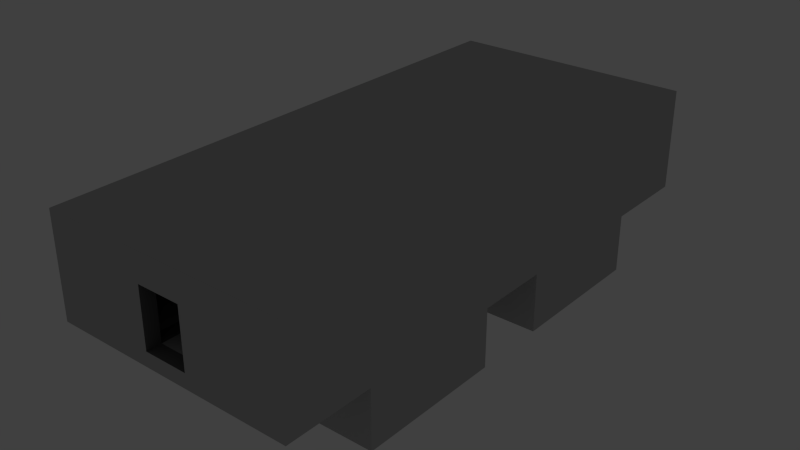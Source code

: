 # Source: level22.blend  (saved by Blender 2.75.0; exported with 4.5.12 LTS)
import bpy
from mathutils import Matrix  # noqa: F401  (used for matrix-valued properties, if any)

bpy.ops.wm.read_factory_settings(use_empty=True)
scene = bpy.context.scene
scene.name = 'Scene'

# ---- collections
col_collection_1 = bpy.data.collections.new('Collection 1'); scene.collection.children.link(col_collection_1)

# ---- materials (node trees are filled in below, after node groups)
mat_darkstone = bpy.data.materials.new('DarkStone')
mat_darkstone.alpha_threshold = 0.0
mat_darkstone.use_transparent_shadow = False
mat_darkstone.diffuse_color = (0.152, 0.152, 0.152, 1.0)
mat_darkstone.roughness = 0.5
mat_stone = bpy.data.materials.new('Stone')
mat_stone.alpha_threshold = 0.0
mat_stone.use_transparent_shadow = False
mat_stone.diffuse_color = (0.49, 0.49, 0.49, 1.0)
mat_stone.roughness = 0.5
mat_stone.line_color = (0.0, 0.0, 0.0, 1.0)

# ---- material node trees

# ---- world
world_world = bpy.data.worlds.new('World'); scene.world = world_world
world_world.color = (0.05088, 0.05088, 0.05088)
world_world.use_sun_shadow = False
world_world.sun_shadow_jitter_overblur = 0.0
world_world.cycles.sampling_method = 'MANUAL'
world_world.cycles.sample_map_resolution = 256

# ---- lights
light_lamp = bpy.data.lights.new('Lamp', 'POINT')
light_lamp.transmission_factor = 0.0
light_lamp.cutoff_distance = 30.0
light_lamp.energy = 100.0
light_lamp.shadow_buffer_clip_start = 1.001
light_lamp.shadow_soft_size = 0.1
light_lamp.shadow_maximum_resolution = 0.006
light_lamp.use_absolute_resolution = True
light_lamp.cycles.use_multiple_importance_sampling = False

# ---- meshes
me_cube_002 = bpy.data.meshes.new('Cube.002')
me_cube_002.from_pydata([(-1.0, -1.0, -1.0), (-1.0, -1.0, 1.0), (-1.0, 1.0, -1.0), (-1.0, 1.0, 1.0), (1.0, -1.0, -1.0), (1.0, -1.0, 1.0), (1.0, 1.0, -1.0), (1.0, 1.0, 1.0)], [], [(1, 3, 2, 0), (3, 7, 6, 2), (7, 5, 4, 6), (5, 1, 0, 4), (0, 2, 6, 4), (5, 7, 3, 1)])
me_cube_002.materials.append(mat_darkstone)
me_cube_002.use_remesh_preserve_volume = False
me_cube_002.use_remesh_preserve_attributes = False
me_cube_002.use_mirror_vertex_groups = False
me_cube_002.update()
me_cube_001 = bpy.data.meshes.new('Cube.001')
me_cube_001.from_pydata([(-1.0, -1.0, -1.0), (-1.0, -1.0, 1.0), (-1.0, 1.0, -1.0), (-1.0, 1.0, 1.0), (1.0, -1.0, -1.0), (1.0, -1.0, 1.0), (1.0, 1.0, -1.0), (1.0, 1.0, 1.0)], [], [(1, 3, 2, 0), (3, 7, 6, 2), (7, 5, 4, 6), (5, 1, 0, 4), (0, 2, 6, 4), (5, 7, 3, 1)])
me_cube_001.materials.append(mat_darkstone)
me_cube_001.use_remesh_preserve_volume = False
me_cube_001.use_remesh_preserve_attributes = False
me_cube_001.use_mirror_vertex_groups = False
me_cube_001.update()
me_cube = bpy.data.meshes.new('Cube')
me_cube.from_pydata([(1.5, -17.5, -2.111), (1.5, -18.5, -2.111), (-1.5, -18.5, -2.111), (-1.5, -17.5, -2.111), (1.5, -17.5, -1.111), (1.5, -18.5, -1.111), (-1.5, -18.5, -1.111), (-1.5, -17.5, -1.111), (-2.5, -18.5, -2.111), (-2.5, -17.5, -2.111), (-2.5, -18.5, -1.111), (-2.5, -17.5, -1.111), (2.5, -17.5, -2.111), (2.5, -18.5, -2.111), (2.5, -17.5, -1.111), (2.5, -18.5, -1.111), (1.5, -17.5, 2.889), (1.5, -18.5, 2.889), (-1.5, -18.5, 2.889), (-1.5, -17.5, 2.889), (-2.5, -18.5, 2.889), (-2.5, -17.5, 2.889), (2.5, -17.5, 2.889), (2.5, -18.5, 2.889), (1.5, -17.5, 3.889), (1.5, -18.5, 3.889), (-1.5, -18.5, 3.889), (-1.5, -17.5, 3.889), (-2.5, -18.5, 3.889), (-2.5, -17.5, 3.889), (2.5, -17.5, 3.889), (2.5, -18.5, 3.889), (7.5, -18.5, -1.111), (7.5, -17.5, -1.111), (7.5, -18.5, -2.111), (7.5, -17.5, -2.111), (-7.5, -18.5, -2.111), (-7.5, -17.5, -2.111), (-7.5, -18.5, -1.111), (-7.5, -17.5, -1.111), (-8.5, -18.5, -2.111), (-8.5, -17.5, -2.111), (-8.5, -18.5, -1.111), (-8.5, -17.5, -1.111), (8.5, -17.5, -1.111), (8.5, -18.5, -1.111), (8.5, -18.5, -2.111), (8.5, -17.5, -2.111), (1.5, -12.5, -2.111), (-1.5, -12.5, -2.111), (1.5, -12.5, -1.111), (-1.5, -12.5, -1.111), (-2.5, -12.5, -2.111), (-2.5, -12.5, -1.111), (2.5, -12.5, -2.111), (2.5, -12.5, -1.111), (7.5, -12.5, -2.111), (7.5, -12.5, -1.111), (-7.5, -12.5, -2.111), (-7.5, -12.5, -1.111), (-8.5, -12.5, -2.111), (-8.5, -12.5, -1.111), (8.5, -12.5, -2.111), (8.5, -12.5, -1.111), (1.5, -11.5, -2.111), (-1.5, -11.5, -2.111), (1.5, -11.5, -1.111), (-1.5, -11.5, -1.111), (-2.5, -11.5, -2.111), (-2.5, -11.5, -1.111), (2.5, -11.5, -2.111), (2.5, -11.5, -1.111), (7.5, -11.5, -2.111), (7.5, -11.5, -1.111), (-7.5, -11.5, -2.111), (-7.5, -11.5, -1.111), (-8.5, -11.5, -2.111), (-8.5, -11.5, -1.111), (8.5, -11.5, -2.111), (8.5, -11.5, -1.111), (1.5, -12.5, -5.111), (-1.5, -12.5, -5.111), (8.5, -12.5, -5.111), (8.5, -11.5, -5.111), (-2.5, -12.5, -5.111), (2.5, -12.5, -5.111), (7.5, -12.5, -5.111), (-7.5, -12.5, -5.111), (-8.5, -12.5, -5.111), (1.5, -11.5, -5.111), (-1.5, -11.5, -5.111), (-2.5, -11.5, -5.111), (2.5, -11.5, -5.111), (7.5, -11.5, -5.111), (-7.5, -11.5, -5.111), (-8.5, -11.5, -5.111), (1.5, -12.5, -6.111), (-1.5, -12.5, -6.111), (8.5, -12.5, -6.111), (8.5, -11.5, -6.111), (-2.5, -12.5, -6.111), (2.5, -12.5, -6.111), (7.5, -12.5, -6.111), (-7.5, -12.5, -6.111), (-8.5, -12.5, -6.111), (1.5, -11.5, -6.111), (-1.5, -11.5, -6.111), (-2.5, -11.5, -6.111), (2.5, -11.5, -6.111), (7.5, -11.5, -6.111), (-7.5, -11.5, -6.111), (-8.5, -11.5, -6.111), (1.5, -3.5, -5.111), (-1.5, -3.5, -5.111), (-2.5, -3.5, -5.111), (2.5, -3.5, -5.111), (7.5, -3.5, -5.111), (-7.5, -3.5, -5.111), (-8.5, -3.5, -5.111), (8.5, -3.5, -5.111), (7.5, -3.5, -6.111), (8.5, -3.5, -6.111), (1.5, -3.5, -6.111), (-1.5, -3.5, -6.111), (-2.5, -3.5, -6.111), (2.5, -3.5, -6.111), (-7.5, -3.5, -6.111), (-8.5, -3.5, -6.111), (1.5, -2.5, -5.111), (-1.5, -2.5, -5.111), (-2.5, -2.5, -5.111), (2.5, -2.5, -5.111), (7.5, -2.5, -5.111), (-7.5, -2.5, -5.111), (-8.5, -2.5, -5.111), (8.5, -2.5, -5.111), (7.5, -2.5, -6.111), (8.5, -2.5, -6.111), (1.5, -2.5, -6.111), (-1.5, -2.5, -6.111), (-2.5, -2.5, -6.111), (2.5, -2.5, -6.111), (-7.5, -2.5, -6.111), (-8.5, -2.5, -6.111), (1.5, -3.5, -2.111), (-1.5, -3.5, -2.111), (-2.5, -3.5, -2.111), (2.5, -3.5, -2.111), (7.5, -3.5, -2.111), (-7.5, -3.5, -2.111), (-8.5, -3.5, -2.111), (8.5, -3.5, -2.111), (1.5, -2.5, -2.111), (2.5, -2.5, -2.111), (-2.5, -2.5, -2.111), (-1.5, -2.5, -2.111), (7.5, -2.5, -2.111), (-7.5, -2.5, -2.111), (-8.5, -2.5, -2.111), (8.5, -2.5, -2.111), (1.5, -3.5, -1.111), (-1.5, -3.5, -1.111), (-2.5, -3.5, -1.111), (2.5, -3.5, -1.111), (7.5, -3.5, -1.111), (-7.5, -3.5, -1.111), (-8.5, -3.5, -1.111), (8.5, -3.5, -1.111), (1.5, -2.5, -1.111), (2.5, -2.5, -1.111), (-2.5, -2.5, -1.111), (-1.5, -2.5, -1.111), (7.5, -2.5, -1.111), (-7.5, -2.5, -1.111), (-8.5, -2.5, -1.111), (8.5, -2.5, -1.111), (-2.5, 2.5, -2.111), (-2.5, 2.5, -1.111), (1.5, 2.5, -2.111), (-1.5, 2.5, -2.111), (2.5, 2.5, -2.111), (7.5, 2.5, -2.111), (-7.5, 2.5, -2.111), (-8.5, 2.5, -2.111), (8.5, 2.5, -2.111), (1.5, 2.5, -1.111), (-1.5, 2.5, -1.111), (2.5, 2.5, -1.111), (7.5, 2.5, -1.111), (-7.5, 2.5, -1.111), (-8.5, 2.5, -1.111), (8.5, 2.5, -1.111), (-2.5, 3.5, -2.111), (-2.5, 3.5, -1.111), (1.5, 3.5, -2.111), (-1.5, 3.5, -2.111), (2.5, 3.5, -2.111), (7.5, 3.5, -2.111), (-7.5, 3.5, -2.111), (-8.5, 3.5, -2.111), (8.5, 3.5, -2.111), (1.5, 3.5, -1.111), (-1.5, 3.5, -1.111), (2.5, 3.5, -1.111), (7.5, 3.5, -1.111), (-7.5, 3.5, -1.111), (-8.5, 3.5, -1.111), (8.5, 3.5, -1.111), (-1.5, 2.5, -5.111), (-1.5, 3.5, -5.111), (1.5, 2.5, -5.111), (-2.5, 2.5, -5.111), (2.5, 2.5, -5.111), (7.5, 2.5, -5.111), (-7.5, 2.5, -5.111), (-8.5, 2.5, -5.111), (8.5, 2.5, -5.111), (8.5, 3.5, -5.111), (7.5, 3.5, -5.111), (1.5, 3.5, -5.111), (-2.5, 3.5, -5.111), (2.5, 3.5, -5.111), (-7.5, 3.5, -5.111), (-8.5, 3.5, -5.111), (-1.5, 2.5, -6.111), (-1.5, 3.5, -6.111), (1.5, 2.5, -6.111), (-2.5, 2.5, -6.111), (2.5, 2.5, -6.111), (7.5, 2.5, -6.111), (-7.5, 2.5, -6.111), (-8.5, 2.5, -6.111), (8.5, 2.5, -6.111), (8.5, 3.5, -6.111), (7.5, 3.5, -6.111), (1.5, 3.5, -6.111), (-2.5, 3.5, -6.111), (2.5, 3.5, -6.111), (-7.5, 3.5, -6.111), (-8.5, 3.5, -6.111), (1.5, 11.5, -5.111), (-1.5, 11.5, -5.111), (-2.5, 11.5, -5.111), (2.5, 11.5, -5.111), (7.5, 11.5, -5.111), (-7.5, 11.5, -5.111), (-8.5, 11.5, -5.111), (8.5, 11.5, -5.111), (-1.5, 11.5, -6.111), (1.5, 11.5, -6.111), (-2.5, 11.5, -6.111), (2.5, 11.5, -6.111), (7.5, 11.5, -6.111), (-7.5, 11.5, -6.111), (-8.5, 11.5, -6.111), (8.5, 11.5, -6.111), (1.5, 12.5, -5.111), (-1.5, 12.5, -5.111), (-2.5, 12.5, -5.111), (2.5, 12.5, -5.111), (7.5, 12.5, -5.111), (-7.5, 12.5, -5.111), (-8.5, 12.5, -5.111), (8.5, 12.5, -5.111), (-1.5, 12.5, -6.111), (1.5, 12.5, -6.111), (-2.5, 12.5, -6.111), (2.5, 12.5, -6.111), (7.5, 12.5, -6.111), (-7.5, 12.5, -6.111), (-8.5, 12.5, -6.111), (8.5, 12.5, -6.111), (1.5, 11.5, -2.111), (-1.5, 11.5, -2.111), (-2.5, 11.5, -2.111), (2.5, 11.5, -2.111), (7.5, 11.5, -2.111), (-7.5, 11.5, -2.111), (-8.5, 11.5, -2.111), (8.5, 11.5, -2.111), (-8.5, 12.5, -2.111), (-7.5, 12.5, -2.111), (-2.5, 12.5, -2.111), (1.5, 12.5, -2.111), (-1.5, 12.5, -2.111), (2.5, 12.5, -2.111), (7.5, 12.5, -2.111), (8.5, 12.5, -2.111), (1.5, 11.5, -1.111), (-1.5, 11.5, -1.111), (-2.5, 11.5, -1.111), (2.5, 11.5, -1.111), (7.5, 11.5, -1.111), (-7.5, 11.5, -1.111), (-8.5, 11.5, -1.111), (8.5, 11.5, -1.111), (-8.5, 12.5, -1.111), (-7.5, 12.5, -1.111), (-2.5, 12.5, -1.111), (1.5, 12.5, -1.111), (-1.5, 12.5, -1.111), (2.5, 12.5, -1.111), (7.5, 12.5, -1.111), (8.5, 12.5, -1.111), (1.5, 17.5, -2.111), (-1.5, 17.5, -2.111), (-2.5, 17.5, -2.111), (2.5, 17.5, -2.111), (7.5, 17.5, -2.111), (-7.5, 17.5, -2.111), (-8.5, 17.5, -2.111), (8.5, 17.5, -2.111), (-8.5, 17.5, -1.111), (-2.5, 17.5, -1.111), (-7.5, 17.5, -1.111), (1.5, 17.5, -1.111), (-1.5, 17.5, -1.111), (2.5, 17.5, -1.111), (7.5, 17.5, -1.111), (8.5, 17.5, -1.111), (1.5, 18.5, -2.111), (-1.5, 18.5, -2.111), (-2.5, 18.5, -2.111), (2.5, 18.5, -2.111), (7.5, 18.5, -2.111), (-7.5, 18.5, -2.111), (-8.5, 18.5, -2.111), (8.5, 18.5, -2.111), (-8.5, 18.5, -1.111), (-2.5, 18.5, -1.111), (-7.5, 18.5, -1.111), (1.5, 18.5, -1.111), (-1.5, 18.5, -1.111), (2.5, 18.5, -1.111), (7.5, 18.5, -1.111), (8.5, 18.5, -1.111), (2.5, 17.5, 2.889), (1.5, 17.5, 2.889), (1.5, 18.5, 2.889), (2.5, 18.5, 2.889), (-1.5, 17.5, 2.889), (-2.5, 17.5, 2.889), (-1.5, 18.5, 2.889), (-2.5, 18.5, 2.889), (-1.5, 17.5, 3.889), (-2.5, 17.5, 3.889), (-1.5, 18.5, 3.889), (-2.5, 18.5, 3.889), (2.5, 17.5, 3.889), (1.5, 17.5, 3.889), (1.5, 18.5, 3.889), (2.5, 18.5, 3.889), (7.5, -18.5, 2.889), (7.5, -17.5, 2.889), (8.5, -17.5, 2.889), (8.5, -18.5, 2.889), (8.5, -11.5, 2.889), (8.5, -12.5, 2.889), (7.5, -12.5, 2.889), (7.5, -11.5, 2.889), (7.5, 2.5, 2.889), (7.5, -2.5, 2.889), (8.5, -2.5, 2.889), (8.5, 2.5, 2.889), (7.5, -3.5, 2.889), (8.5, -3.5, 2.889), (7.5, 3.5, 2.889), (8.5, 3.5, 2.889), (7.5, 12.5, 2.889), (7.5, 17.5, 2.889), (7.5, 11.5, 2.889), (8.5, 11.5, 2.889), (8.5, 12.5, 2.889), (-8.5, -17.5, 2.889), (8.5, 17.5, 2.889), (7.5, 18.5, 2.889), (-8.5, -12.5, 2.889), (8.5, 18.5, 2.889), (8.5, -11.5, 3.889), (8.5, -12.5, 3.889), (7.5, -17.5, 3.889), (8.5, -17.5, 3.889), (8.5, -18.5, 3.889), (7.5, -18.5, 3.889), (7.5, -12.5, 3.889), (7.5, -11.5, 3.889), (7.5, 2.5, 3.889), (7.5, -2.5, 3.889), (8.5, -2.5, 3.889), (8.5, 2.5, 3.889), (7.5, -3.5, 3.889), (8.5, -3.5, 3.889), (7.5, 3.5, 3.889), (8.5, 3.5, 3.889), (7.5, 12.5, 3.889), (7.5, 17.5, 3.889), (7.5, 11.5, 3.889), (8.5, 11.5, 3.889), (8.5, 12.5, 3.889), (8.5, 17.5, 3.889), (7.5, 18.5, 3.889), (8.5, 18.5, 3.889), (-7.5, -12.5, 2.889), (-7.5, -17.5, 2.889), (-7.5, -18.5, 2.889), (-8.5, -18.5, 2.889), (-8.5, -11.5, 2.889), (-7.5, -11.5, 2.889), (-8.5, 2.5, 2.889), (-8.5, -2.5, 2.889), (-7.5, -3.5, 2.889), (-8.5, -3.5, 2.889), (-7.5, -2.5, 2.889), (-7.5, 2.5, 2.889), (-8.5, 3.5, 2.889), (-7.5, 3.5, 2.889), (-7.5, 11.5, 2.889), (-8.5, 11.5, 2.889), (-8.5, 12.5, 2.889), (-7.5, 12.5, 2.889), (-7.5, 17.5, 2.889), (-8.5, 17.5, 2.889), (-7.5, 18.5, 2.889), (-8.5, 18.5, 2.889), (-8.5, -11.5, 3.889), (-8.5, -12.5, 3.889), (-8.5, -18.5, 3.889), (-7.5, -18.5, 3.889), (-8.5, -17.5, 3.889), (-7.5, -17.5, 3.889), (-7.5, -12.5, 3.889), (-7.5, -11.5, 3.889), (-8.5, 2.5, 3.889), (-8.5, -2.5, 3.889), (-7.5, -3.5, 3.889), (-8.5, -3.5, 3.889), (-7.5, -2.5, 3.889), (-7.5, 2.5, 3.889), (-8.5, 3.5, 3.889), (-7.5, 3.5, 3.889), (-7.5, 11.5, 3.889), (-8.5, 11.5, 3.889), (-8.5, 12.5, 3.889), (-7.5, 12.5, 3.889), (-7.5, 17.5, 3.889), (-8.5, 17.5, 3.889), (-7.5, 18.5, 3.889), (-8.5, 18.5, 3.889), (1.5, -17.5, 4.889), (1.5, -18.5, 4.889), (-1.5, -18.5, 4.889), (-1.5, -17.5, 4.889), (-2.5, -18.5, 4.889), (-2.5, -17.5, 4.889), (2.5, -17.5, 4.889), (2.5, -18.5, 4.889), (-7.5, -12.5, 4.889), (-7.5, -11.5, 4.889), (-8.5, -12.5, 4.889), (-8.5, -17.5, 4.889), (-1.5, 17.5, 4.889), (-2.5, 17.5, 4.889), (-1.5, 18.5, 4.889), (-2.5, 18.5, 4.889), (2.5, 17.5, 4.889), (1.5, 17.5, 4.889), (1.5, 18.5, 4.889), (2.5, 18.5, 4.889), (8.5, -17.5, 4.889), (8.5, -12.5, 4.889), (7.5, -12.5, 4.889), (7.5, -11.5, 4.889), (7.5, -17.5, 4.889), (7.5, -18.5, 4.889), (8.5, -18.5, 4.889), (8.5, -11.5, 4.889), (7.5, 2.5, 4.889), (7.5, -2.5, 4.889), (8.5, -2.5, 4.889), (8.5, 2.5, 4.889), (7.5, -3.5, 4.889), (8.5, -3.5, 4.889), (7.5, 3.5, 4.889), (8.5, 3.5, 4.889), (7.5, 12.5, 4.889), (7.5, 17.5, 4.889), (7.5, 11.5, 4.889), (8.5, 11.5, 4.889), (8.5, 12.5, 4.889), (8.5, 17.5, 4.889), (7.5, 18.5, 4.889), (8.5, 18.5, 4.889), (-7.5, -17.5, 4.889), (-7.5, -18.5, 4.889), (-8.5, -18.5, 4.889), (-8.5, -11.5, 4.889), (-8.5, 2.5, 4.889), (-8.5, -2.5, 4.889), (-7.5, -3.5, 4.889), (-8.5, -3.5, 4.889), (-7.5, -2.5, 4.889), (-7.5, 2.5, 4.889), (-8.5, 3.5, 4.889), (-7.5, 3.5, 4.889), (-7.5, 11.5, 4.889), (-8.5, 11.5, 4.889), (-8.5, 12.5, 4.889), (-7.5, 12.5, 4.889), (-7.5, 17.5, 4.889), (-8.5, 17.5, 4.889), (-7.5, 18.5, 4.889), (-8.5, 18.5, 4.889), (2.5, -12.5, 3.889), (2.5, -11.5, 3.889), (2.5, 2.5, 3.889), (2.5, -2.5, 3.889), (2.5, -3.5, 3.889), (2.5, 3.5, 3.889), (2.5, 12.5, 3.889), (2.5, 11.5, 3.889), (2.5, 12.5, 4.889), (2.5, 3.5, 4.889), (2.5, 2.5, 4.889), (2.5, -12.5, 4.889), (2.5, -11.5, 4.889), (2.5, -2.5, 4.889), (2.5, -3.5, 4.889), (2.5, 11.5, 4.889), (1.5, -12.5, 3.889), (1.5, -11.5, 3.889), (1.5, 2.5, 3.889), (1.5, -2.5, 3.889), (1.5, -3.5, 3.889), (1.5, 3.5, 3.889), (1.5, 12.5, 3.889), (1.5, 11.5, 3.889), (1.5, 12.5, 4.889), (1.5, 3.5, 4.889), (1.5, 2.5, 4.889), (1.5, -12.5, 4.889), (1.5, -11.5, 4.889), (1.5, -2.5, 4.889), (1.5, -3.5, 4.889), (1.5, 11.5, 4.889), (-1.5, 12.5, 3.889), (-1.5, 12.5, 4.889), (-1.5, -3.5, 3.889), (-1.5, -11.5, 3.889), (-1.5, 3.5, 3.889), (-1.5, 11.5, 3.889), (-1.5, 2.5, 3.889), (-1.5, -2.5, 3.889), (-1.5, -12.5, 3.889), (-1.5, 3.5, 4.889), (-1.5, 2.5, 4.889), (-1.5, -12.5, 4.889), (-1.5, -11.5, 4.889), (-1.5, -2.5, 4.889), (-1.5, -3.5, 4.889), (-1.5, 11.5, 4.889), (-2.5, -12.5, 3.889), (-2.5, -11.5, 3.889), (-2.5, 2.5, 3.889), (-2.5, -2.5, 3.889), (-2.5, -3.5, 3.889), (-2.5, 3.5, 3.889), (-2.5, 12.5, 3.889), (-2.5, 11.5, 3.889), (-2.5, 12.5, 4.889), (-2.5, 3.5, 4.889), (-2.5, 2.5, 4.889), (-2.5, -12.5, 4.889), (-2.5, -11.5, 4.889), (-2.5, -2.5, 4.889), (-2.5, -3.5, 4.889), (-2.5, 11.5, 4.889)], [], [(0, 1, 2, 3), (4, 7, 6, 5), (15, 14, 22, 23), (1, 5, 6, 2), (2, 6, 10, 8), (167, 175, 362, 365), (12, 0, 48, 54), (14, 4, 16, 22), (3, 9, 52, 49), (3, 2, 8, 9), (204, 188, 360, 366), (5, 1, 13, 15), (166, 77, 406, 411), (1, 0, 12, 13), (19, 21, 29, 27), (17, 23, 31, 25), (4, 5, 17, 16), (11, 10, 20, 21), (5, 15, 23, 17), (6, 7, 19, 18), (7, 11, 21, 19), (10, 6, 18, 20), (431, 434, 498, 457), (348, 395, 485, 464), (21, 20, 28, 29), (16, 17, 25, 24), (22, 16, 24, 30), (23, 22, 30, 31), (20, 18, 26, 28), (11, 7, 51, 53), (13, 12, 35, 34), (15, 13, 34, 32), (47, 35, 56, 62), (34, 35, 47, 46), (27, 29, 453, 451), (26, 18, 17, 25), (19, 27, 24, 16), (18, 19, 16, 17), (9, 8, 36, 37), (382, 381, 468, 474), (8, 10, 38, 36), (40, 42, 43, 41), (37, 36, 40, 41), (174, 166, 411, 409), (36, 38, 42, 40), (47, 44, 45, 46), (32, 34, 46, 45), (39, 11, 53, 59), (319, 335, 377, 374), (191, 207, 367, 363), (48, 49, 81, 80), (52, 58, 87, 84), (53, 51, 67, 69), (63, 62, 78, 79), (55, 57, 73, 71), (312, 296, 418, 421), (41, 43, 61, 60), (0, 3, 49, 48), (44, 47, 62, 63), (7, 4, 50, 51), (35, 12, 54, 56), (9, 37, 58, 52), (37, 41, 60, 58), (4, 14, 55, 50), (14, 33, 57, 55), (66, 64, 65, 67), (69, 68, 74, 75), (67, 65, 68, 69), (64, 66, 71, 70), (75, 74, 76, 77), (70, 71, 73, 72), (72, 73, 79, 78), (49, 52, 84, 81), (62, 56, 86, 82), (59, 53, 69, 75), (50, 55, 71, 66), (60, 61, 77, 76), (70, 72, 93, 92), (76, 74, 94, 95), (64, 70, 92, 89), (51, 50, 66, 67), (91, 90, 113, 114), (83, 82, 98, 99), (99, 109, 120, 121), (80, 81, 97, 96), (82, 86, 102, 98), (90, 89, 112, 113), (87, 88, 104, 103), (72, 78, 83, 93), (68, 65, 90, 91), (54, 48, 80, 85), (74, 68, 91, 94), (78, 62, 82, 83), (58, 60, 88, 87), (65, 64, 89, 90), (56, 54, 85, 86), (60, 76, 95, 88), (97, 100, 107, 106), (98, 102, 109, 99), (100, 103, 110, 107), (96, 97, 106, 105), (101, 96, 105, 108), (103, 104, 111, 110), (102, 101, 108, 109), (81, 84, 100, 97), (110, 111, 127, 126), (85, 80, 96, 101), (107, 110, 126, 124), (86, 85, 101, 102), (148, 72, 73, 164), (84, 87, 103, 100), (88, 95, 111, 104), (109, 108, 125, 120), (129, 130, 154, 155), (125, 122, 138, 141), (115, 116, 148, 147), (123, 124, 140, 139), (128, 129, 155, 152), (122, 123, 139, 138), (112, 115, 147, 144), (89, 92, 115, 112), (105, 106, 123, 122), (83, 99, 121, 119), (92, 93, 116, 115), (111, 95, 118, 127), (106, 107, 124, 123), (94, 91, 114, 117), (108, 105, 122, 125), (74, 149, 165, 75), (130, 129, 139, 140), (129, 128, 138, 139), (132, 135, 137, 136), (128, 131, 141, 138), (131, 132, 136, 141), (133, 130, 140, 142), (134, 133, 142, 143), (120, 125, 141, 136), (119, 135, 159, 151), (124, 126, 142, 140), (114, 113, 145, 146), (127, 118, 134, 143), (126, 127, 143, 142), (135, 132, 156, 159), (121, 120, 136, 137), (119, 121, 137, 135), (148, 151, 167, 164), (175, 159, 184, 191), (158, 150, 166, 174), (150, 149, 165, 166), (171, 168, 185, 186), (149, 146, 162, 165), (153, 152, 178, 180), (117, 114, 146, 149), (131, 128, 152, 153), (118, 117, 149, 150), (132, 131, 153, 156), (116, 119, 151, 148), (130, 133, 157, 154), (134, 118, 150, 158), (113, 112, 144, 145), (133, 134, 158, 157), (165, 162, 170, 173), (163, 164, 172, 169), (160, 163, 169, 168), (162, 161, 171, 170), (165, 173, 412, 410), (435, 424, 495, 499), (161, 160, 168, 171), (151, 159, 175, 167), (155, 154, 176, 179), (145, 144, 160, 161), (302, 292, 370, 368), (146, 145, 161, 162), (205, 293, 416, 415), (144, 147, 163, 160), (152, 155, 179, 178), (147, 148, 164, 163), (183, 190, 206, 199), (200, 184, 216, 217), (295, 303, 372, 371), (178, 179, 208, 210), (297, 314, 420, 419), (199, 198, 222, 223), (189, 177, 193, 205), (156, 153, 180, 181), (170, 171, 186, 177), (154, 157, 182, 176), (168, 169, 187, 185), (157, 158, 183, 182), (169, 172, 188, 187), (158, 174, 190, 183), (159, 156, 181, 184), (173, 170, 177, 189), (196, 194, 201, 203), (195, 192, 193, 202), (194, 195, 202, 201), (197, 196, 203, 204), (192, 198, 205, 193), (198, 199, 206, 205), (200, 197, 204, 207), (186, 185, 201, 202), (198, 192, 220, 222), (177, 186, 202, 193), (184, 181, 213, 216), (191, 184, 200, 207), (185, 187, 203, 201), (196, 197, 218, 221), (187, 188, 204, 203), (183, 199, 223, 215), (239, 223, 246, 254), (215, 223, 239, 231), (213, 212, 228, 229), (217, 233, 255, 247), (212, 210, 226, 228), (220, 209, 241, 242), (208, 211, 227, 224), (197, 200, 217, 218), (179, 176, 211, 208), (180, 178, 210, 212), (195, 194, 219, 209), (181, 180, 212, 213), (192, 195, 209, 220), (176, 182, 214, 211), (194, 196, 221, 219), (182, 183, 215, 214), (224, 227, 236, 225), (226, 224, 225, 235), (232, 229, 234, 233), (228, 226, 235, 237), (229, 228, 237, 234), (227, 230, 238, 236), (230, 231, 239, 238), (211, 214, 230, 227), (233, 234, 252, 255), (214, 215, 231, 230), (238, 239, 254, 253), (216, 213, 229, 232), (209, 219, 240, 241), (217, 216, 232, 233), (210, 208, 224, 226), (236, 238, 253, 250), (253, 254, 270, 269), (247, 255, 271, 263), (261, 262, 280, 281), (250, 253, 269, 266), (258, 261, 281, 282), (252, 251, 267, 268), (244, 247, 279, 276), (219, 221, 243, 240), (235, 225, 248, 249), (221, 218, 244, 243), (225, 236, 250, 248), (222, 220, 242, 245), (237, 235, 249, 251), (198, 277, 293, 205), (234, 237, 251, 252), (276, 197, 204, 292), (256, 259, 267, 265), (258, 257, 264, 266), (257, 256, 265, 264), (259, 260, 268, 267), (261, 258, 266, 269), (262, 261, 269, 270), (260, 263, 271, 268), (260, 259, 285, 286), (255, 252, 268, 271), (246, 245, 277, 278), (249, 248, 264, 265), (259, 256, 283, 285), (254, 246, 262, 270), (248, 250, 266, 264), (245, 242, 274, 277), (251, 249, 265, 267), (272, 275, 291, 288), (43, 42, 405, 373), (274, 273, 289, 290), (297, 298, 313, 314), (273, 272, 288, 289), (280, 278, 294, 296), (287, 286, 308, 311), (241, 240, 272, 273), (262, 246, 278, 280), (263, 260, 286, 287), (242, 241, 273, 274), (240, 243, 275, 272), (256, 257, 284, 283), (243, 244, 276, 275), (247, 263, 287, 279), (257, 258, 282, 284), (63, 79, 356, 357), (294, 206, 414, 417), (293, 290, 298, 297), (289, 288, 299, 300), (290, 289, 300, 298), (288, 291, 301, 299), (291, 292, 302, 301), (279, 287, 303, 295), (301, 302, 318, 317), (275, 276, 292, 291), (281, 280, 310, 309), (277, 274, 290, 293), (299, 301, 317, 315), (278, 277, 293, 294), (282, 281, 309, 306), (276, 279, 295, 292), (333, 331, 338, 339), (306, 309, 325, 322), (313, 316, 340, 341), (319, 311, 327, 335), (308, 307, 323, 324), (316, 315, 331, 332), (307, 304, 320, 323), (283, 284, 305, 304), (280, 296, 312, 310), (172, 164, 364, 361), (284, 282, 306, 305), (303, 287, 311, 319), (285, 283, 304, 307), (300, 299, 315, 316), (286, 285, 307, 308), (298, 300, 316, 313), (327, 324, 334, 335), (325, 326, 328, 330), (322, 325, 330, 329), (320, 321, 332, 331), (321, 322, 329, 332), (323, 320, 331, 333), (324, 323, 333, 334), (309, 310, 326, 325), (57, 33, 353, 358), (311, 308, 324, 327), (61, 43, 373, 376), (310, 312, 328, 326), (304, 305, 321, 320), (59, 75, 407, 402), (305, 306, 322, 321), (44, 63, 357, 354), (339, 338, 350, 351), (317, 333, 339, 336), (315, 317, 336, 337), (331, 315, 337, 338), (343, 341, 345, 347), (329, 313, 341, 343), (332, 329, 343, 342), (316, 332, 342, 340), (399, 401, 491, 489), (342, 343, 347, 346), (341, 340, 344, 345), (380, 30, 454, 472), (337, 336, 348, 349), (336, 339, 351, 348), (338, 337, 349, 350), (342, 346, 350, 338), (340, 342, 338, 337), (344, 340, 337, 349), (28, 26, 450, 452), (83, 119, 151, 78), (222, 245, 277, 198), (118, 95, 76, 150), (363, 367, 393, 389), (244, 218, 197, 276), (217, 247, 279, 200), (188, 172, 361, 360), (200, 279, 295, 207), (116, 93, 72, 148), (423, 421, 445, 447), (78, 151, 167, 79), (318, 302, 368, 369), (246, 223, 199, 278), (424, 425, 458, 495), (278, 199, 206, 294), (439, 440, 504, 503), (94, 117, 149, 74), (374, 377, 401, 399), (150, 76, 77, 166), (77, 61, 376, 406), (413, 415, 439, 437), (377, 375, 400, 401), (376, 373, 428, 425), (365, 362, 388, 391), (401, 400, 490, 491), (361, 364, 390, 387), (372, 374, 399, 398), (362, 363, 389, 388), (303, 319, 374, 372), (45, 44, 354, 355), (292, 204, 366, 370), (31, 383, 473, 455), (207, 295, 371, 367), (73, 57, 358, 359), (441, 438, 502, 505), (398, 399, 489, 488), (426, 427, 493, 494), (379, 378, 475, 469), (175, 191, 363, 362), (164, 73, 359, 364), (79, 167, 365, 356), (335, 334, 375, 377), (32, 45, 355, 352), (317, 318, 369, 336), (355, 354, 381, 382), (368, 370, 396, 394), (33, 14, 22, 353), (15, 32, 352, 23), (334, 333, 339, 375), (447, 445, 509, 511), (477, 476, 522, 525), (351, 350, 466, 467), (405, 404, 427, 426), (359, 358, 384, 385), (24, 27, 451, 448), (366, 360, 386, 392), (370, 366, 392, 396), (369, 368, 394, 395), (354, 357, 379, 381), (367, 371, 397, 393), (357, 356, 378, 379), (358, 353, 380, 384), (364, 359, 385, 390), (356, 365, 391, 378), (371, 372, 398, 397), (352, 355, 382, 383), (360, 361, 387, 386), (353, 22, 30, 380), (23, 352, 383, 31), (446, 447, 511, 510), (397, 398, 488, 487), (336, 369, 395, 348), (375, 339, 351, 400), (26, 25, 449, 450), (414, 408, 432, 438), (422, 423, 447, 446), (412, 413, 437, 436), (445, 442, 506, 509), (42, 38, 404, 405), (296, 294, 417, 418), (75, 165, 410, 407), (293, 297, 419, 416), (173, 189, 413, 412), (349, 348, 464, 465), (189, 205, 415, 413), (425, 428, 459, 458), (206, 190, 408, 414), (330, 328, 423, 422), (443, 444, 508, 507), (190, 174, 409, 408), (39, 59, 402, 403), (328, 312, 421, 423), (314, 313, 341, 420), (409, 411, 435, 433), (403, 402, 430, 429), (11, 39, 403, 21), (329, 330, 422, 343), (38, 10, 20, 404), (347, 446, 510, 463), (471, 480, 526, 524), (444, 345, 461, 508), (417, 414, 438, 441), (402, 407, 431, 430), (415, 416, 440, 439), (418, 417, 441, 442), (411, 406, 424, 435), (416, 419, 443, 440), (407, 410, 434, 431), (373, 405, 426, 428), (408, 409, 433, 432), (406, 376, 425, 424), (419, 420, 444, 443), (410, 412, 436, 434), (421, 418, 442, 445), (420, 341, 345, 444), (21, 403, 429, 29), (404, 20, 28, 427), (29, 429, 492, 453), (343, 422, 446, 347), (448, 449, 455, 454), (450, 451, 453, 452), (451, 450, 449, 448), (505, 504, 507, 506), (484, 488, 489, 485), (461, 460, 462, 463), (465, 464, 467, 466), (462, 460, 465, 466), (486, 487, 488, 484), (459, 492, 456, 458), (476, 479, 483, 482), (477, 478, 479, 476), (472, 468, 469, 470), (472, 473, 474, 468), (470, 469, 475, 471), (480, 481, 478, 477), (485, 489, 491, 490), (482, 483, 487, 486), (471, 475, 481, 480), (493, 492, 459, 494), (454, 455, 473, 472), (464, 485, 490, 467), (458, 456, 457, 495), (499, 498, 500, 497), (497, 500, 501, 496), (496, 501, 503, 502), (506, 507, 508, 509), (509, 508, 510, 511), (502, 503, 504, 505), (495, 457, 498, 499), (452, 453, 492, 493), (508, 461, 463, 510), (350, 346, 462, 466), (400, 351, 467, 490), (470, 471, 524, 523), (25, 31, 455, 449), (393, 397, 487, 483), (383, 382, 474, 473), (30, 24, 448, 454), (387, 390, 516, 515), (432, 433, 497, 496), (344, 349, 465, 460), (378, 391, 481, 475), (430, 431, 457, 456), (486, 484, 520, 527), (429, 430, 456, 492), (434, 436, 500, 498), (532, 529, 547, 546), (433, 435, 499, 497), (388, 389, 479, 478), (436, 437, 501, 500), (438, 432, 496, 502), (381, 379, 469, 468), (345, 344, 460, 461), (428, 426, 494, 459), (539, 540, 556, 555), (437, 439, 503, 501), (482, 486, 527, 521), (391, 388, 478, 481), (346, 347, 463, 462), (442, 441, 505, 506), (427, 28, 452, 493), (389, 393, 483, 479), (440, 443, 507, 504), (559, 545, 568, 575), (533, 530, 550, 548), (522, 521, 537, 538), (514, 515, 531, 530), (526, 525, 541, 542), (516, 513, 529, 532), (554, 553, 569, 570), (525, 522, 538, 541), (396, 392, 517, 519), (535, 533, 548, 549), (476, 482, 521, 522), (394, 396, 519, 518), (390, 385, 513, 516), (529, 528, 552, 547), (385, 384, 512, 513), (386, 387, 515, 514), (480, 477, 525, 526), (392, 386, 514, 517), (472, 470, 523, 454), (395, 394, 518, 348), (513, 512, 528, 529), (519, 517, 533, 535), (384, 380, 30, 512), (484, 485, 464, 520), (546, 547, 561, 564), (515, 516, 532, 531), (558, 557, 573, 574), (517, 514, 530, 533), (527, 520, 536, 543), (551, 546, 564, 563), (548, 550, 562, 565), (521, 527, 543, 537), (523, 524, 540, 539), (518, 519, 535, 534), (524, 526, 542, 540), (540, 542, 558, 556), (512, 30, 24, 528), (348, 518, 534, 349), (454, 523, 539, 448), (520, 464, 465, 536), (541, 538, 554, 557), (530, 531, 551, 550), (542, 541, 557, 558), (538, 537, 553, 554), (534, 535, 549, 544), (543, 536, 545, 559), (537, 543, 559, 553), (531, 532, 546, 551), (549, 548, 565, 567), (349, 534, 544, 344), (528, 24, 27, 552), (557, 554, 570, 573), (448, 539, 555, 451), (536, 465, 460, 545), (547, 552, 560, 561), (553, 559, 575, 569), (550, 551, 563, 562), (556, 558, 574, 572), (555, 556, 572, 571), (544, 549, 567, 566), (545, 460, 461, 568), (552, 27, 29, 560), (344, 544, 566, 345), (451, 555, 571, 453), (565, 562, 437, 439), (571, 572, 457, 456), (345, 566, 443, 444), (572, 574, 498, 457), (567, 565, 439, 440), (560, 29, 429, 430), (569, 575, 504, 503), (575, 568, 507, 504), (453, 571, 456, 492), (573, 570, 501, 500), (563, 564, 434, 436), (568, 461, 508, 507), (566, 567, 440, 443), (574, 573, 500, 498), (564, 561, 431, 434), (562, 563, 436, 437), (570, 569, 503, 501), (561, 560, 430, 431)])
me_cube.polygons.foreach_set('material_index', [0, 1, 0, 0, 0, 0, 0, 1, 0, 0, 0, 0, 0, 0, 1, 0, 1, 0, 0, 1, 1, 0, 0, 0, 0, 0, 1, 0, 0, 1, 0, 0, 0, 0, 0, 0, 1, 1, 0, 0, 0, 0, 0, 0, 0, 0, 0, 0, 0, 0, 0, 0, 1, 0, 1, 0, 0, 0, 0, 0, 0, 0, 0, 1, 0, 1, 1, 1, 1, 0, 1, 0, 0, 0, 1, 1, 0, 0, 0, 1, 1, 1, 0, 0, 0, 0, 0, 0, 0, 1, 0, 0, 0, 0, 0, 0, 0, 0, 0, 0, 0, 0, 0, 0, 0, 0, 0, 0, 0, 0, 0, 0, 0, 0, 0, 0, 0, 0, 0, 1, 1, 0, 0, 0, 0, 0, 0, 0, 0, 0, 0, 0, 0, 0, 0, 0, 0, 0, 0, 1, 0, 0, 0, 0, 0, 0, 0, 0, 0, 0, 1, 0, 0, 0, 0, 0, 0, 0, 0, 0, 0, 1, 1, 1, 1, 0, 0, 1, 0, 0, 1, 0, 1, 0, 1, 0, 1, 0, 0, 0, 0, 0, 0, 1, 0, 1, 0, 1, 0, 0, 0, 0, 0, 1, 1, 1, 1, 1, 0, 0, 1, 0, 1, 0, 0, 1, 0, 1, 0, 0, 0, 0, 0, 0, 1, 0, 0, 0, 0, 0, 0, 1, 0, 1, 0, 0, 0, 0, 0, 0, 0, 0, 0, 0, 0, 0, 0, 0, 0, 0, 0, 0, 0, 0, 0, 0, 0, 0, 1, 0, 0, 0, 0, 0, 0, 0, 0, 0, 0, 0, 0, 0, 0, 0, 0, 0, 0, 0, 0, 0, 0, 0, 0, 1, 0, 1, 0, 1, 0, 0, 0, 0, 0, 1, 1, 0, 0, 0, 0, 0, 0, 1, 1, 1, 1, 1, 0, 0, 1, 0, 1, 1, 0, 0, 0, 0, 0, 1, 0, 0, 1, 0, 0, 0, 0, 0, 0, 0, 0, 0, 1, 0, 0, 0, 0, 0, 0, 0, 0, 0, 0, 0, 0, 0, 0, 0, 0, 0, 0, 1, 1, 0, 0, 0, 1, 0, 0, 1, 0, 1, 0, 0, 0, 1, 1, 0, 0, 0, 0, 0, 0, 0, 0, 0, 0, 0, 0, 0, 0, 0, 0, 0, 0, 0, 0, 0, 0, 0, 0, 0, 0, 0, 0, 0, 0, 0, 0, 0, 0, 0, 0, 0, 0, 0, 0, 0, 0, 0, 0, 0, 0, 0, 0, 0, 0, 0, 0, 0, 0, 0, 0, 0, 0, 0, 0, 0, 0, 0, 0, 0, 0, 0, 0, 0, 0, 0, 0, 0, 0, 0, 0, 0, 0, 0, 0, 0, 0, 0, 0, 0, 0, 0, 0, 0, 0, 0, 0, 0, 0, 0, 0, 0, 0, 0, 0, 0, 0, 0, 0, 0, 0, 0, 0, 0, 0, 0, 0, 0, 0, 0, 0, 0, 0, 0, 0, 0, 0, 0, 0, 0, 0, 0, 0, 0, 0, 0, 0, 0, 0, 0, 0, 0, 0, 0, 0, 0, 0, 0, 0, 0, 0, 0, 0, 0, 0, 0, 0, 0, 0, 0, 0, 0, 0, 0, 0, 0, 0, 0, 0, 0, 0, 0, 0, 0, 0, 0, 0, 0, 0, 0, 0, 0, 0, 0, 0, 0, 0, 0, 0, 0, 0, 0, 1, 0, 1, 0, 0, 0, 0, 0, 0, 0, 0, 0, 0, 0, 0, 0, 0, 1, 1, 0, 0, 1, 1, 0, 1, 0, 1, 1, 0, 0, 1, 0, 0, 1, 1, 0, 0, 0, 0, 0, 0, 0, 0, 0, 0, 1, 0, 0, 0, 0, 0, 1, 0, 1, 0, 0, 1, 0, 1, 1, 0, 0, 0, 0, 0, 0, 0, 0, 0, 0, 0, 0, 0, 0, 0, 0, 0, 0, 0])
me_cube.materials.append(mat_stone)
me_cube.materials.append(mat_darkstone)
me_cube.use_remesh_preserve_volume = False
me_cube.use_remesh_preserve_attributes = False
me_cube.use_mirror_vertex_groups = False
me_cube.update()

# ---- objects
ob_cube_2 = bpy.data.objects.new('Cube 2', me_cube_002)
ob_cube_1 = bpy.data.objects.new('Cube 1', me_cube_001)
ob_level = bpy.data.objects.new('Level', me_cube)
ob_lamp = bpy.data.objects.new('Lamp', light_lamp)

# ---- transforms, parenting, visibility, modifiers, constraints
ob_cube_2.location = (0.4564, 28.04, -2.99)
ob_cube_2.rotation_euler = (0.0, 0.0, -1.972)
ob_cube_2.lineart.crease_threshold = 0.0
ob_cube_1.location = (-4.891, 12.41, -2.99)
ob_cube_1.rotation_euler = (0.0, 0.0, 2.286)
ob_cube_1.lineart.crease_threshold = 0.0
ob_level.location = (-0.5, 18.5, 1.111)
ob_level.lock_rotations_4d = False
ob_level.empty_display_type = 'ARROWS'
ob_level.lineart.crease_threshold = 0.0
ob_lamp.location = (4.076, 1.005, 5.904)
ob_lamp.rotation_euler = (0.6503, 0.05522, 1.866)
ob_lamp.lock_rotations_4d = False
ob_lamp.empty_display_type = 'ARROWS'
ob_lamp.color = (0.0, 0.0, 0.0, 0.0)
ob_lamp.lineart.crease_threshold = 0.0

# ---- collection membership
col_collection_1.objects.link(ob_cube_2)
col_collection_1.objects.link(ob_cube_1)
col_collection_1.objects.link(ob_level)
col_collection_1.objects.link(ob_lamp)

# ---- scene / render settings (as saved in the file)
scene.frame_start = 1; scene.frame_end = 250; scene.frame_set(1)
scene.render.engine = 'BLENDER_EEVEE_NEXT'
scene.render.resolution_percentage = 50
scene.render.dither_intensity = 0.0
scene.cycles.use_denoising = False
scene.cycles.samples = 10
scene.cycles.sampling_pattern = 'TABULATED_SOBOL'
scene.cycles.light_sampling_threshold = 0.0
scene.cycles.use_adaptive_sampling = False
scene.cycles.use_light_tree = False
scene.cycles.blur_glossy = 0.0
scene.cycles.pixel_filter_type = 'GAUSSIAN'
scene.cycles.sample_clamp_indirect = 0.0
scene.view_settings.view_transform = 'Standard'
bpy.context.view_layer.update()

# ---- added for rendering (the .blend has no active camera): camera
cam_auto = bpy.data.cameras.new('AutoCamera')
cam_auto.lens = 50.0
cam_auto.sensor_width = 36.0
cam_auto.clip_end = 1000.0
ob_auto_camera = bpy.data.objects.new('AutoCamera', cam_auto)
scene.collection.objects.link(ob_auto_camera)
ob_auto_camera.location = (38.5243, -28.3292, 31.7195)
ob_auto_camera.rotation_euler = (1.09748, -7.21219e-08, 0.694738)
scene.camera = ob_auto_camera
bpy.context.view_layer.update()
